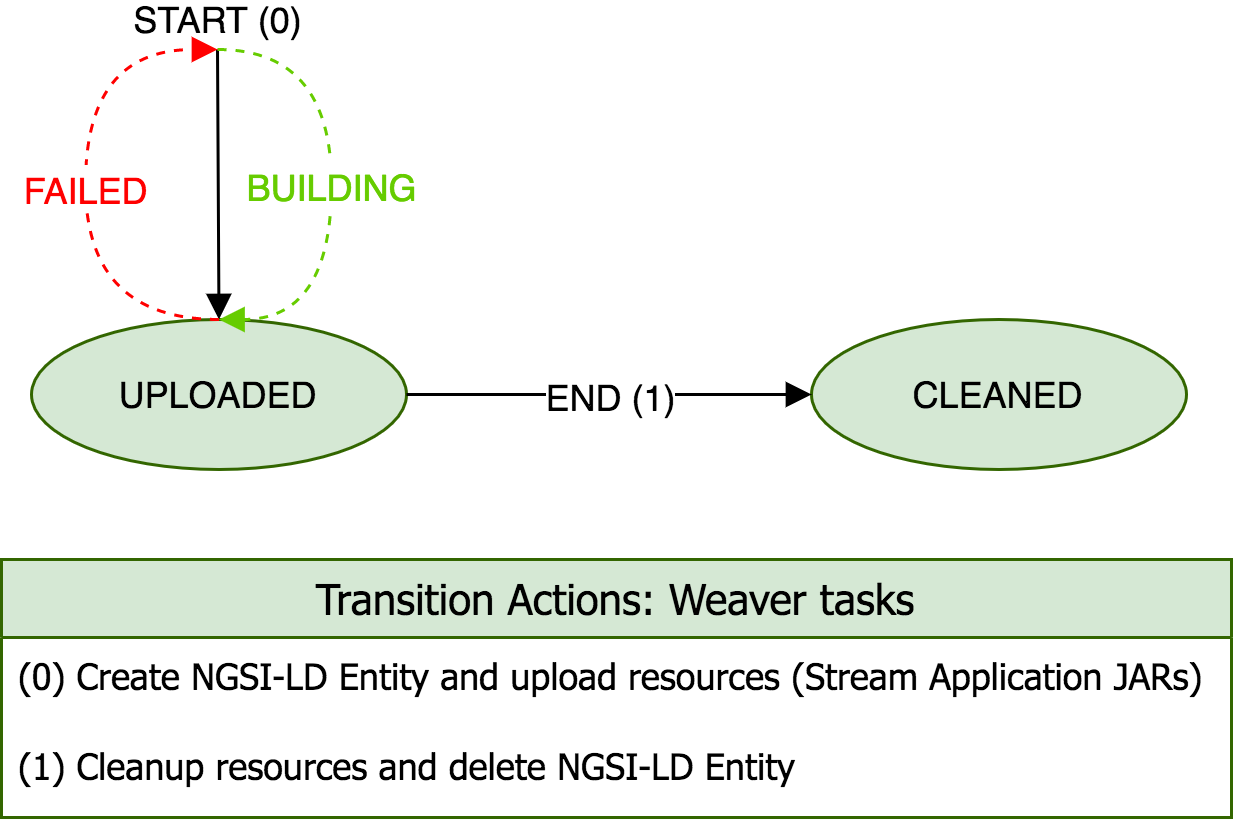

The diagram above was exported from draw.io. Its source (the exported page's mxGraphModel, read from the mxfile embedded in the PNG):
<mxGraphModel dx="652" dy="434" grid="1" gridSize="10" guides="1" tooltips="1" connect="1" arrows="1" fold="1" page="1" pageScale="1" pageWidth="827" pageHeight="1169" math="0" shadow="0">
  <root>
    <mxCell id="54BElduynZK7XlTiX8TK-0" />
    <mxCell id="54BElduynZK7XlTiX8TK-1" parent="54BElduynZK7XlTiX8TK-0" />
    <mxCell id="HGHAjQSa63sBlON8JMXE-0" value="UPLOADED" style="ellipse;whiteSpace=wrap;html=1;align=center;fillColor=#d5e8d4;strokeColor=#336600;" vertex="1" parent="54BElduynZK7XlTiX8TK-1">
      <mxGeometry x="260" y="230" width="125" height="50" as="geometry" />
    </mxCell>
    <mxCell id="HGHAjQSa63sBlON8JMXE-1" value="CLEANED" style="ellipse;whiteSpace=wrap;html=1;align=center;fillColor=#d5e8d4;strokeColor=#336600;" vertex="1" parent="54BElduynZK7XlTiX8TK-1">
      <mxGeometry x="520" y="230" width="125" height="50" as="geometry" />
    </mxCell>
    <mxCell id="HGHAjQSa63sBlON8JMXE-2" value="" style="endArrow=block;html=1;entryX=0.5;entryY=0;entryDx=0;entryDy=0;endFill=1;" edge="1" parent="54BElduynZK7XlTiX8TK-1">
      <mxGeometry width="50" height="50" relative="1" as="geometry">
        <mxPoint x="322" y="140" as="sourcePoint" />
        <mxPoint x="322.4999999999999" y="230" as="targetPoint" />
      </mxGeometry>
    </mxCell>
    <mxCell id="HGHAjQSa63sBlON8JMXE-3" value="&lt;span style=&quot;font-size: 12px&quot;&gt;START (0)&lt;/span&gt;" style="edgeLabel;html=1;align=center;verticalAlign=middle;resizable=0;points=[];" vertex="1" connectable="0" parent="HGHAjQSa63sBlON8JMXE-2">
      <mxGeometry x="-0.6937" y="-3" relative="1" as="geometry">
        <mxPoint x="3" y="-24" as="offset" />
      </mxGeometry>
    </mxCell>
    <mxCell id="HGHAjQSa63sBlON8JMXE-4" value="&lt;span style=&quot;font-size: 12px&quot;&gt;&lt;font color=&quot;#66cc00&quot;&gt;BUILDING&lt;/font&gt;&lt;/span&gt;" style="edgeStyle=orthogonalEdgeStyle;curved=1;orthogonalLoop=1;jettySize=auto;html=1;entryX=0.5;entryY=0;entryDx=0;entryDy=0;fontSize=14;endArrow=block;endFill=1;dashed=1;strokeColor=#66CC00;" edge="1" parent="54BElduynZK7XlTiX8TK-1" target="HGHAjQSa63sBlON8JMXE-0">
      <mxGeometry relative="1" as="geometry">
        <Array as="points">
          <mxPoint x="360" y="140" />
          <mxPoint x="360" y="230" />
        </Array>
        <mxPoint x="322" y="140" as="sourcePoint" />
        <mxPoint x="552.5" y="290" as="targetPoint" />
      </mxGeometry>
    </mxCell>
    <mxCell id="HGHAjQSa63sBlON8JMXE-5" value="&lt;span style=&quot;font-size: 12px&quot;&gt;&lt;font color=&quot;#ff0000&quot;&gt;FAILED&lt;/font&gt;&lt;/span&gt;" style="edgeStyle=orthogonalEdgeStyle;curved=1;orthogonalLoop=1;jettySize=auto;html=1;entryX=0.5;entryY=0;entryDx=0;entryDy=0;fontSize=14;endArrow=block;endFill=1;dashed=1;strokeColor=#FF0000;" edge="1" parent="54BElduynZK7XlTiX8TK-1">
      <mxGeometry relative="1" as="geometry">
        <Array as="points">
          <mxPoint x="278" y="230" />
          <mxPoint x="278" y="140" />
        </Array>
        <mxPoint x="322.4999999999999" y="230" as="sourcePoint" />
        <mxPoint x="321.9999999999999" y="140" as="targetPoint" />
      </mxGeometry>
    </mxCell>
    <mxCell id="HGHAjQSa63sBlON8JMXE-6" value="&lt;font style=&quot;font-size: 12px&quot;&gt;END (1)&lt;/font&gt;" style="edgeStyle=orthogonalEdgeStyle;curved=1;orthogonalLoop=1;jettySize=auto;html=1;exitX=1;exitY=0.5;exitDx=0;exitDy=0;fontSize=14;endArrow=block;endFill=1;entryX=0;entryY=0.5;entryDx=0;entryDy=0;" edge="1" parent="54BElduynZK7XlTiX8TK-1" source="HGHAjQSa63sBlON8JMXE-0" target="HGHAjQSa63sBlON8JMXE-1">
      <mxGeometry relative="1" as="geometry">
        <Array as="points" />
        <mxPoint x="413.99999999999864" y="100" as="sourcePoint" />
        <mxPoint x="490" y="220" as="targetPoint" />
      </mxGeometry>
    </mxCell>
    <mxCell id="jAbF16EdqdHHP2kq1ljJ-0" value="Transition Actions: Weaver tasks" style="swimlane;fontStyle=0;childLayout=stackLayout;horizontal=1;startSize=26;horizontalStack=0;resizeParent=1;resizeParentMax=0;resizeLast=0;collapsible=1;marginBottom=0;align=center;fontSize=14;fillColor=#d5e8d4;fontFamily=Tahoma;strokeColor=#336600;swimlaneLine=1;" vertex="1" parent="54BElduynZK7XlTiX8TK-1">
      <mxGeometry x="250" y="310" width="410" height="86" as="geometry">
        <mxRectangle x="214" y="270" width="50" height="26" as="alternateBounds" />
      </mxGeometry>
    </mxCell>
    <mxCell id="jAbF16EdqdHHP2kq1ljJ-1" value="(0) Create NGSI-LD Entity and upload resources (Stream Application JARs)" style="text;strokeColor=none;fillColor=none;spacingLeft=4;spacingRight=4;overflow=hidden;rotatable=0;points=[[0,0.5],[1,0.5]];portConstraint=eastwest;fontSize=12;fontFamily=Tahoma;" vertex="1" parent="jAbF16EdqdHHP2kq1ljJ-0">
      <mxGeometry y="26" width="410" height="30" as="geometry" />
    </mxCell>
    <mxCell id="jAbF16EdqdHHP2kq1ljJ-2" value="(1) Cleanup resources and delete NGSI-LD Entity" style="text;strokeColor=none;fillColor=none;spacingLeft=4;spacingRight=4;overflow=hidden;rotatable=0;points=[[0,0.5],[1,0.5]];portConstraint=eastwest;fontSize=12;fontFamily=Tahoma;" vertex="1" parent="jAbF16EdqdHHP2kq1ljJ-0">
      <mxGeometry y="56" width="410" height="30" as="geometry" />
    </mxCell>
  </root>
</mxGraphModel>